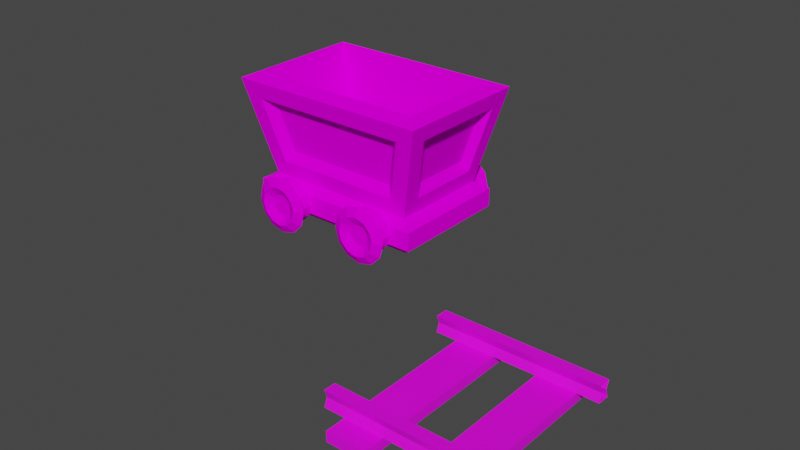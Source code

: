 # Source: mine-cart-rail.blend  (saved by Blender 3.4.6; exported with 4.5.12 LTS)
import bpy
from mathutils import Matrix  # noqa: F401  (used for matrix-valued properties, if any)

bpy.ops.wm.read_factory_settings(use_empty=True)
scene = bpy.context.scene
scene.name = 'Scene'

# ---- collections
col_collection = bpy.data.collections.new('Collection'); scene.collection.children.link(col_collection)

# ---- images (referenced by path relative to the original .blend; pixels are not part of the script)
import os
ASSET_DIR = os.environ.get("B2B_ASSET_DIR", "")  # directory of the original .blend (textures are referenced by path, not embedded)
HERE = os.path.dirname(os.path.abspath(__file__))  # packed textures are extracted next to this script under _unpacked/

def load_image(name, relpath, width, height, colorspace="sRGB"):
    """Load a texture the original file referenced (path relative to the .blend, or extracted next to this script)."""
    p = next((c for c in (os.path.join(HERE, relpath), os.path.join(ASSET_DIR, relpath)) if relpath and os.path.exists(c)), "")
    if p:
        img = bpy.data.images.load(p, check_existing=True)
        img.name = name
    else:  # same state as the original file: an image datablock whose file is absent (Cycles renders it pink)
        img = bpy.data.images.new(name, width, height)
        img.source = "FILE"
        img.filepath = "//" + (relpath or name)
    img.colorspace_settings.name = colorspace
    return img
img_mine_cart_001 = load_image('Mine Cart.001', 'textures/Mine Cart.png', 1024, 1024, 'sRGB')
img_mine_cart_rail = load_image('Mine Cart Rail', 'textures/Mine Cart Rail.png', 1024, 1024, 'sRGB')

# ---- materials (node trees are filled in below, after node groups)
mat_mine_cart_001 = bpy.data.materials.new('Mine Cart.001')
mat_mine_cart_001.alpha_threshold = 0.0
mat_mine_cart_001.use_transparent_shadow = False
mat_mine_cart_001.roughness = 0.5
mat_mine_cart_001.line_color = (0.0, 0.0, 0.0, 1.0)
mat_mine_cart_rail = bpy.data.materials.new('Mine Cart Rail')
mat_mine_cart_rail.use_transparent_shadow = False

# ---- material node trees
mat_mine_cart_001.use_nodes = True; mat_mine_cart_001.node_tree.nodes.clear()
_N = mat_mine_cart_001.node_tree.nodes; _L = mat_mine_cart_001.node_tree.links
n0 = _N.new('ShaderNodeOutputMaterial'); n0.name = 'Material Output'; n0.location = (300, 300)
n1 = _N.new('ShaderNodeBsdfPrincipled'); n1.name = 'Principled BSDF'; n1.location = (10, 300)
n1.distribution = 'GGX'
n1.subsurface_method = 'RANDOM_WALK_SKIN'
n1.inputs[3].default_value = 1.45
n1.inputs[13].default_value = 0.0
n1.inputs[27].default_value = (0.0, 0.0, 0.0, 1.0)
n1.inputs[28].default_value = 1.0
n2 = _N.new('ShaderNodeTexImage'); n2.name = 'Image Texture'; n2.location = (-280, 280)
n2.image = img_mine_cart_001
_L.new(n1.outputs[0], n0.inputs[0])
_L.new(n2.outputs[0], n1.inputs[0])
n0.is_active_output = True
mat_mine_cart_rail.use_nodes = True; mat_mine_cart_rail.node_tree.nodes.clear()
_N = mat_mine_cart_rail.node_tree.nodes; _L = mat_mine_cart_rail.node_tree.links
n0 = _N.new('ShaderNodeBsdfPrincipled'); n0.name = 'Principled BSDF'; n0.location = (10, 300)
n0.distribution = 'GGX'
n0.subsurface_method = 'RANDOM_WALK_SKIN'
n0.inputs[3].default_value = 1.45
n0.inputs[27].default_value = (0.0, 0.0, 0.0, 1.0)
n0.inputs[28].default_value = 1.0
n1 = _N.new('ShaderNodeOutputMaterial'); n1.name = 'Material Output'; n1.location = (300, 300)
n2 = _N.new('ShaderNodeTexImage'); n2.name = 'Image Texture'; n2.location = (-280, 280)
n2.image = img_mine_cart_rail
_L.new(n0.outputs[0], n1.inputs[0])
_L.new(n2.outputs[0], n0.inputs[0])
n1.is_active_output = True

# ---- world
world_world = bpy.data.worlds.new('World'); scene.world = world_world
world_world.use_nodes = True; world_world.node_tree.nodes.clear()
_N = world_world.node_tree.nodes; _L = world_world.node_tree.links
n0 = _N.new('ShaderNodeOutputWorld'); n0.name = 'World Output'; n0.location = (300, 300)
n1 = _N.new('ShaderNodeBackground'); n1.name = 'Background'; n1.location = (10, 300)
n1.inputs[0].default_value = (0.05088, 0.05088, 0.05088, 1.0)
_L.new(n1.outputs[0], n0.inputs[0])
n0.is_active_output = True
world_world.color = (0.05088, 0.05088, 0.05088)
world_world.use_sun_shadow = False
world_world.sun_shadow_jitter_overblur = 0.0

# ---- meshes
me_cube_003 = bpy.data.meshes.new('Cube.003')
me_cube_003.from_pydata([(-1.163, -0.7279, 1.897), (-1.02, -0.6648, 0.5787), (-1.335, -0.9, 1.82), (-0.8653, -0.521, 0.7092), (-1.074, -0.4847, 0.7883), (-1.282, -0.6405, 1.61), (-1.058, -0.8598, 1.607), (-0.8515, -0.705, 0.7911), (-1.148, -0.5523, 1.537), (-0.9907, -0.4348, 0.9167), (-0.7597, -0.6141, 0.9122), (-0.9157, -0.7309, 1.528), (0.0, -0.9, 1.82), (0.0, -0.6648, 0.5787), (0.0, -0.7279, 1.897), (0.0, -0.521, 0.7092), (0.0, -0.7882, 0.4902), (0.0, -0.7882, 0.2507), (0.0, -0.705, 0.7911), (0.0, -0.8598, 1.607), (0.0, -0.6141, 0.9122), (0.0, -0.7309, 1.528), (-1.335, 0.0, 1.82), (-1.02, 0.0, 0.5787), (-1.163, 0.0, 1.897), (-0.8653, 0.0, 0.7092), (-1.185, 0.0, 0.4902), (-1.185, 0.0, 0.2507), (-1.074, 0.0, 0.7883), (-1.282, 0.0, 1.61), (-0.9907, 0.0, 0.9167), (-1.148, 0.0, 1.537), (0.0, 0.0, 0.7092), (-1.041, 0.0, 0.1435), (-1.041, -0.6698, 0.1435), (0.0, -0.6698, 0.1435), (0.0, 0.0, 0.1435), (-0.6279, -0.7882, 0.6519), (-0.7686, -0.7882, 0.6142), (-0.8717, -0.7882, 0.5112), (-0.9094, -0.7882, 0.3704), (-0.8717, -0.7882, 0.2297), (-0.7686, -0.7882, 0.1267), (-0.6279, -0.7882, 0.08901), (-0.4872, -0.7882, 0.1267), (-0.3842, -0.7882, 0.2297), (-0.3465, -0.7882, 0.3704), (-0.3842, -0.7882, 0.5112), (-0.4872, -0.7882, 0.6142), (-0.7686, -0.9556, 0.6142), (-0.6279, -0.9556, 0.6519), (-0.8717, -0.9556, 0.5112), (-0.9094, -0.9556, 0.3704), (-0.8717, -0.9556, 0.2297), (-0.7686, -0.9556, 0.1267), (-0.6279, -0.9556, 0.08901), (-0.4872, -0.9556, 0.1267), (-0.3842, -0.9556, 0.2297), (-0.3465, -0.9556, 0.3704), (-0.3842, -0.9556, 0.5112), (-0.4872, -0.9556, 0.6142), (-0.8132, -1.014, 0.6913), (-0.6279, -1.014, 0.7409), (-0.9487, -1.014, 0.5557), (-0.9984, -1.014, 0.3704), (-0.9487, -1.014, 0.1852), (-0.8132, -1.014, 0.04963), (-0.6279, -1.014, 0.0), (-0.4427, -1.014, 0.04963), (-0.3071, -1.014, 0.1852), (-0.2575, -1.014, 0.3704), (-0.3071, -1.014, 0.5557), (-0.4427, -1.014, 0.6913), (-0.7549, -1.078, 0.5903), (-0.8478, -1.078, 0.4974), (-0.8818, -1.078, 0.3704), (-0.8478, -1.078, 0.2435), (-0.7549, -1.078, 0.1506), (-0.6279, -1.078, 0.1165), (-0.501, -1.078, 0.1506), (-0.408, -1.078, 0.2435), (-0.374, -1.078, 0.3704), (-0.408, -1.078, 0.4974), (-0.501, -1.078, 0.5903), (-0.6279, -1.078, 0.6243), (-0.6922, -1.01, 0.4818), (-0.7393, -1.01, 0.4347), (-0.7565, -1.01, 0.3704), (-0.7393, -1.01, 0.3061), (-0.6922, -1.01, 0.2591), (-0.6279, -1.01, 0.2419), (-0.5636, -1.01, 0.2591), (-0.5166, -1.01, 0.3061), (-0.4993, -1.01, 0.3704), (-0.5166, -1.01, 0.4347), (-0.5636, -1.01, 0.4818), (-0.6279, -1.01, 0.499), (-1.185, -0.7882, 0.4902), (-1.185, -0.7882, 0.2507)], [], [(28, 4, 9, 30), (14, 0, 2, 12), (24, 0, 3, 25), (34, 98, 27, 33), (97, 16, 13, 1), (1, 2, 5, 4), (23, 1, 4, 28), (12, 2, 6, 19), (2, 1, 7, 6), (20, 21, 11, 10), (19, 6, 11, 21), (6, 7, 10, 11), (4, 5, 8, 9), (7, 18, 20, 10), (1, 13, 18, 7), (0, 14, 15, 3), (5, 29, 31, 8), (9, 8, 31, 30), (2, 22, 29, 5), (98, 34, 35, 17), (1, 23, 26, 97), (15, 32, 25, 3), (0, 24, 22, 2), (36, 35, 34, 33), (38, 37, 48, 47, 46, 45, 44, 43, 42, 41, 40, 39), (51, 52, 64, 63), (45, 46, 58, 57), (42, 43, 55, 54), (39, 40, 52, 51), (46, 47, 59, 58), (43, 44, 56, 55), (40, 41, 53, 52), (47, 48, 60, 59), (37, 38, 49, 50), (44, 45, 57, 56), (41, 42, 54, 53), (48, 37, 50, 60), (38, 39, 51, 49), (85, 86, 87, 88, 89, 90, 91, 92, 93, 94, 95, 96), (58, 59, 71, 70), (55, 56, 68, 67), (52, 53, 65, 64), (59, 60, 72, 71), (50, 49, 61, 62), (56, 57, 69, 68), (53, 54, 66, 65), (60, 50, 62, 72), (49, 51, 63, 61), (57, 58, 70, 69), (54, 55, 67, 66), (61, 63, 74, 73), (63, 64, 75, 74), (64, 65, 76, 75), (65, 66, 77, 76), (66, 67, 78, 77), (67, 68, 79, 78), (68, 69, 80, 79), (69, 70, 81, 80), (70, 71, 82, 81), (71, 72, 83, 82), (72, 62, 84, 83), (62, 61, 73, 84), (73, 74, 86, 85), (74, 75, 87, 86), (75, 76, 88, 87), (76, 77, 89, 88), (77, 78, 90, 89), (78, 79, 91, 90), (79, 80, 92, 91), (80, 81, 93, 92), (81, 82, 94, 93), (82, 83, 95, 94), (83, 84, 96, 95), (84, 73, 85, 96), (97, 26, 27, 98), (97, 98, 17, 16)])
_uv = me_cube_003.uv_layers.new(name='UVMap')
_uv.uv.foreach_set('vector', [0.03125, 0.5, 0.25, 0.5, 0.1875, 0.5625, 0.03125, 0.5625, 0.9375, 0.9688, 0.9375, 0.6875, 0.9688, 0.6562, 0.9688, 0.9688, 0.6875, 0.6875, 0.9375, 0.6875, 0.8125, 0.8125, 0.6875, 0.8125, 0.3438, 0.2188, 0.3438, 0.2812, 0.03125, 0.2812, 0.03125, 0.2188, 0.3438, 0.3438, 0.6562, 0.3438, 0.6562, 0.4062, 0.3438, 0.4062, 0.3438, 0.4062, 0.3438, 0.9688, 0.25, 0.875, 0.25, 0.5, 0.03125, 0.4062, 0.3438, 0.4062, 0.25, 0.5, 0.03125, 0.5, 0.6562, 0.9688, 0.3438, 0.9688, 0.4375, 0.875, 0.6562, 0.875, 0.3438, 0.9688, 0.3438, 0.4062, 0.4375, 0.5, 0.4375, 0.875, 0.6562, 0.5625, 0.6562, 0.8125, 0.5, 0.8125, 0.5, 0.5625, 0.6562, 0.875, 0.4375, 0.875, 0.5, 0.8125, 0.6562, 0.8125, 0.4375, 0.875, 0.4375, 0.5, 0.5, 0.5625, 0.5, 0.8125, 0.25, 0.5, 0.25, 0.875, 0.1875, 0.8125, 0.1875, 0.5625, 0.4375, 0.5, 0.6562, 0.5, 0.6562, 0.5625, 0.5, 0.5625, 0.3438, 0.4062, 0.6562, 0.4062, 0.6562, 0.5, 0.4375, 0.5, 0.9375, 0.6875, 0.9375, 0.9688, 0.8125, 0.9688, 0.8125, 0.8125, 0.25, 0.875, 0.03125, 0.875, 0.03125, 0.8125, 0.1875, 0.8125, 0.1875, 0.5625, 0.1875, 0.8125, 0.03125, 0.8125, 0.03125, 0.5625, 0.3438, 0.9688, 0.03125, 0.9688, 0.03125, 0.875, 0.25, 0.875, 0.3438, 0.2812, 0.3438, 0.2188, 0.6562, 0.2188, 0.6562, 0.2812, 0.3438, 0.4062, 0.03125, 0.4062, 0.03125, 0.3438, 0.3438, 0.3438, 0.8125, 0.9688, 0.6875, 0.9688, 0.6875, 0.8125, 0.8125, 0.8125, 0.9375, 0.6875, 0.6875, 0.6875, 0.6875, 0.6562, 0.9688, 0.6562, 0.03125, 0.03125, 0.3438, 0.03125, 0.3438, 0.2188, 0.03125, 0.2188, 0.776, 0.4722, 0.7913, 0.4465, 0.8171, 0.432, 0.8468, 0.4335, 0.8728, 0.449, 0.8867, 0.476, 0.8868, 0.5065, 0.8708, 0.5322, 0.8452, 0.5474, 0.8158, 0.5466, 0.7908, 0.5304, 0.7768, 0.5028, 0.7265, 0.5178, 0.7547, 0.5674, 0.7245, 0.5967, 0.6858, 0.5283, 0.8867, 0.476, 0.8728, 0.449, 0.9084, 0.4117, 0.9367, 0.4612, 0.8452, 0.5474, 0.8708, 0.5322, 0.9087, 0.5675, 0.8601, 0.5962, 0.7768, 0.5028, 0.7908, 0.5304, 0.7547, 0.5674, 0.7265, 0.5178, 0.8728, 0.449, 0.8468, 0.4335, 0.8592, 0.3832, 0.9084, 0.4117, 0.8708, 0.5322, 0.8868, 0.5065, 0.9369, 0.5181, 0.9087, 0.5675, 0.7908, 0.5304, 0.8158, 0.5466, 0.8036, 0.5962, 0.7547, 0.5674, 0.8468, 0.4335, 0.8171, 0.432, 0.8025, 0.383, 0.8592, 0.3832, 0.7913, 0.4465, 0.776, 0.4722, 0.7259, 0.461, 0.7537, 0.4116, 0.8868, 0.5065, 0.8867, 0.476, 0.9367, 0.4612, 0.9369, 0.5181, 0.8158, 0.5466, 0.8452, 0.5474, 0.8601, 0.5962, 0.8036, 0.5962, 0.8171, 0.432, 0.7913, 0.4465, 0.7537, 0.4116, 0.8025, 0.383, 0.776, 0.4722, 0.7768, 0.5028, 0.7265, 0.5178, 0.7259, 0.461, 0.8645, 0.1446, 0.8762, 0.1654, 0.8757, 0.1893, 0.8634, 0.2098, 0.8425, 0.2214, 0.8188, 0.221, 0.7981, 0.2089, 0.7864, 0.1879, 0.7867, 0.164, 0.7991, 0.1435, 0.82, 0.1319, 0.8439, 0.1324, 0.9084, 0.4117, 0.8592, 0.3832, 0.8705, 0.3428, 0.9384, 0.3824, 0.9087, 0.5675, 0.9369, 0.5181, 0.9774, 0.5292, 0.9383, 0.5972, 0.7547, 0.5674, 0.8036, 0.5962, 0.7923, 0.6366, 0.7245, 0.5967, 0.8592, 0.3832, 0.8025, 0.383, 0.7919, 0.3425, 0.8705, 0.3428, 0.7537, 0.4116, 0.7259, 0.461, 0.6855, 0.4501, 0.7242, 0.382, 0.9369, 0.5181, 0.9367, 0.4612, 0.9774, 0.4507, 0.9774, 0.5292, 0.8036, 0.5962, 0.8601, 0.5962, 0.8707, 0.6366, 0.7923, 0.6366, 0.8025, 0.383, 0.7537, 0.4116, 0.7242, 0.382, 0.7919, 0.3425, 0.7259, 0.461, 0.7265, 0.5178, 0.6858, 0.5283, 0.6855, 0.4501, 0.9367, 0.4612, 0.9084, 0.4117, 0.9384, 0.3824, 0.9774, 0.4507, 0.8601, 0.5962, 0.9087, 0.5675, 0.9383, 0.5972, 0.8707, 0.6366, 0.9389, 0.06907, 0.9783, 0.1373, 0.927, 0.1515, 0.9015, 0.107, 0.9783, 0.1373, 0.9783, 0.2162, 0.9267, 0.2027, 0.927, 0.1515, 0.9783, 0.2162, 0.9387, 0.2845, 0.9008, 0.247, 0.9267, 0.2027, 0.9387, 0.2845, 0.8701, 0.3238, 0.8562, 0.2723, 0.9008, 0.247, 0.8701, 0.3238, 0.7908, 0.3232, 0.8049, 0.2716, 0.8562, 0.2723, 0.7908, 0.3232, 0.7232, 0.2833, 0.7607, 0.2461, 0.8049, 0.2716, 0.7232, 0.2833, 0.6846, 0.2155, 0.7356, 0.2017, 0.7607, 0.2461, 0.6846, 0.2155, 0.6846, 0.1372, 0.7359, 0.1506, 0.7356, 0.2017, 0.6846, 0.1372, 0.7238, 0.06921, 0.7616, 0.1065, 0.7359, 0.1506, 0.7238, 0.06921, 0.7919, 0.02981, 0.8061, 0.08107, 0.7616, 0.1065, 0.7919, 0.02981, 0.8706, 0.02977, 0.8573, 0.08128, 0.8061, 0.08107, 0.8706, 0.02977, 0.9389, 0.06907, 0.9015, 0.107, 0.8573, 0.08128, 0.9015, 0.107, 0.927, 0.1515, 0.8762, 0.1654, 0.8645, 0.1446, 0.927, 0.1515, 0.9267, 0.2027, 0.8757, 0.1893, 0.8762, 0.1654, 0.9267, 0.2027, 0.9008, 0.247, 0.8634, 0.2098, 0.8757, 0.1893, 0.9008, 0.247, 0.8562, 0.2723, 0.8425, 0.2214, 0.8634, 0.2098, 0.8562, 0.2723, 0.8049, 0.2716, 0.8188, 0.221, 0.8425, 0.2214, 0.8049, 0.2716, 0.7607, 0.2461, 0.7981, 0.2089, 0.8188, 0.221, 0.7607, 0.2461, 0.7356, 0.2017, 0.7864, 0.1879, 0.7981, 0.2089, 0.7356, 0.2017, 0.7359, 0.1506, 0.7867, 0.164, 0.7864, 0.1879, 0.7359, 0.1506, 0.7616, 0.1065, 0.7991, 0.1435, 0.7867, 0.164, 0.7616, 0.1065, 0.8061, 0.08107, 0.82, 0.1319, 0.7991, 0.1435, 0.8061, 0.08107, 0.8573, 0.08128, 0.8439, 0.1324, 0.82, 0.1319, 0.8573, 0.08128, 0.9015, 0.107, 0.8645, 0.1446, 0.8439, 0.1324, 0.3438, 0.3438, 0.03125, 0.3438, 0.03125, 0.2812, 0.3438, 0.2812, 0.3438, 0.3438, 0.3438, 0.2812, 0.6562, 0.2812, 0.6562, 0.3438])
me_cube_003.materials.append(mat_mine_cart_001)
me_cube_003.use_mirror_vertex_groups = False
me_cube_003.use_paint_bone_selection = False
me_cube_003.use_paint_mask = True
me_cube_003.update()
me_cube_004 = bpy.data.meshes.new('Cube.004')
me_cube_004.from_pydata([(-1.0, -0.9498, -0.1), (-1.0, -0.9498, 0.1), (-1.0, -0.7972, -0.1), (-1.0, -0.7972, 0.1), (0.0, -0.8362, 0.0), (0.0, -0.9498, -0.1), (0.0, -0.9498, 0.1), (-1.0, -0.8362, 0.0), (0.0, -0.9108, 0.0), (0.0, -0.7972, 0.1), (0.0, -0.7972, -0.1), (-1.0, -0.9108, 0.0), (-0.7388, -1.209, -0.2259), (-0.7388, -1.209, -0.1), (-0.7388, 0.0, -0.2259), (-0.7388, 0.0, -0.1), (-0.2612, -1.209, -0.2259), (-0.2612, -1.209, -0.1), (-0.2612, 0.0, -0.2259), (-0.2612, 0.0, -0.1)], [], [(5, 8, 11, 0), (2, 10, 5, 0), (9, 3, 1, 6), (8, 6, 1, 11), (3, 9, 4, 7), (12, 13, 15, 14), (18, 19, 17, 16), (16, 17, 13, 12), (14, 18, 16, 12), (19, 15, 13, 17), (7, 4, 10, 2)])
_uv = me_cube_004.uv_layers.new(name='UVMap')
_uv.uv.foreach_set('vector', [0.03471, 0.1446, 0.03471, 0.08838, 0.9639, 0.08838, 0.9639, 0.1446, 0.9639, 0.4284, 0.03471, 0.4284, 0.03471, 0.3427, 0.9639, 0.3427, 0.9639, 0.3427, 0.03471, 0.3427, 0.03471, 0.257, 0.9639, 0.257, 0.03471, 0.08838, 0.03471, 0.03219, 0.9639, 0.03219, 0.9639, 0.08838, 0.03471, 0.1446, 0.9639, 0.1446, 0.9639, 0.2008, 0.03471, 0.2008, 0.8749, 0.9727, 0.7874, 0.9727, 0.7874, 0.4648, 0.8749, 0.4648, 0.7874, 0.9727, 0.6999, 0.9727, 0.6999, 0.4648, 0.7874, 0.4648, 0.9623, 0.6655, 0.8749, 0.6655, 0.8749, 0.4648, 0.9623, 0.4648, 0.3681, 0.4648, 0.6999, 0.4648, 0.6999, 0.9727, 0.3681, 0.9727, 0.03632, 0.4648, 0.3681, 0.4648, 0.3681, 0.9727, 0.03632, 0.9727, 0.03471, 0.2008, 0.9639, 0.2008, 0.9639, 0.257, 0.03471, 0.257])
me_cube_004.materials.append(mat_mine_cart_rail)
me_cube_004.update()

# ---- objects
ob_mine_cart = bpy.data.objects.new('Mine Cart', me_cube_003)
ob_mine_cart_rail = bpy.data.objects.new('Mine Cart Rail', me_cube_004)

# ---- transforms, parenting, visibility, modifiers, constraints
ob_mine_cart.location = (-3.143, 2.272, 0.0)
ob_mine_cart.lock_rotations_4d = False
ob_mine_cart.empty_display_type = 'ARROWS'
ob_mine_cart.lineart.crease_threshold = 0.0
_m = ob_mine_cart.modifiers.new('Mirror', 'MIRROR')
_m.use_axis = (True, True, False)
_m.use_clip = True
ob_mine_cart_rail.location = (0.0, 0.0, 0.0)
_m = ob_mine_cart_rail.modifiers.new('Mirror', 'MIRROR')
_m.use_axis = (True, True, False)
_m.use_clip = True
_m = ob_mine_cart_rail.modifiers.new('Triangulate', 'TRIANGULATE')

# ---- collection membership
col_collection.objects.link(ob_mine_cart)
col_collection.objects.link(ob_mine_cart_rail)

# ---- scene / render settings (as saved in the file)
scene.frame_start = 1; scene.frame_end = 250; scene.frame_set(170)
scene.render.engine = 'BLENDER_EEVEE_NEXT'
scene.cycles.sampling_pattern = 'TABULATED_SOBOL'
scene.cycles.use_light_tree = False
scene.view_settings.view_transform = 'Filmic'
bpy.context.view_layer.update()

# ---- added for rendering (the .blend has no active camera and no usable light): camera, sun
cam_auto = bpy.data.cameras.new('AutoCamera')
cam_auto.lens = 50.0
cam_auto.sensor_width = 36.0
cam_auto.clip_end = 1000.0
ob_auto_camera = bpy.data.objects.new('AutoCamera', cam_auto)
scene.collection.objects.link(ob_auto_camera)
ob_auto_camera.location = (5.1413, -7.18543, 6.33975)
ob_auto_camera.rotation_euler = (1.09748, -7.21219e-08, 0.694738)
scene.camera = ob_auto_camera
light_auto_sun = bpy.data.lights.new('AutoSun', 'SUN')
light_auto_sun.energy = 3.0
light_auto_sun.angle = 0.0523599
ob_auto_sun = bpy.data.objects.new('AutoSun', light_auto_sun)
scene.collection.objects.link(ob_auto_sun)
ob_auto_sun.rotation_euler = (0.872665, 0.174533, 0.523599)
bpy.context.view_layer.update()
